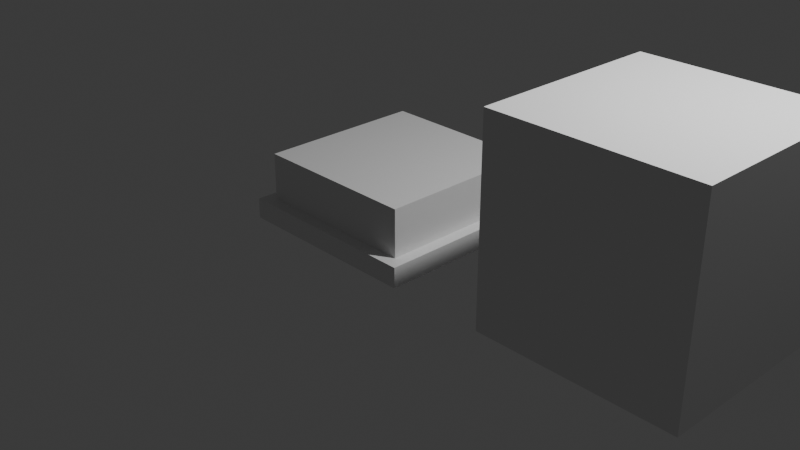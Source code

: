 # Source: dungeon.blend  (saved by Blender 5.0.118; exported with 4.5.12 LTS)
import bpy
from mathutils import Matrix  # noqa: F401  (used for matrix-valued properties, if any)

bpy.ops.wm.read_factory_settings(use_empty=True)
scene = bpy.context.scene
scene.name = 'Scene'

# ---- collections
col_collection = bpy.data.collections.new('Collection'); scene.collection.children.link(col_collection)

# ---- materials (node trees are filled in below, after node groups)
mat_material = bpy.data.materials.new('Material')
mat_material.alpha_threshold = 0.0
mat_material.use_backface_culling_lightprobe_volume = False
mat_material.roughness = 0.5
mat_material.line_color = (0.0, 0.0, 0.0, 1.0)

# ---- material node trees
mat_material.use_nodes = True; mat_material.node_tree.nodes.clear()
_N = mat_material.node_tree.nodes; _L = mat_material.node_tree.links
n0 = _N.new('ShaderNodeOutputMaterial'); n0.name = 'Material Output'; n0.location = (200, 100)
n1 = _N.new('ShaderNodeBsdfPrincipled'); n1.name = 'Principled BSDF'; n1.location = (-200, 100)
_L.new(n1.outputs[0], n0.inputs[0])
n0.is_active_output = True

# ---- world
world_world = bpy.data.worlds.new('World'); scene.world = world_world
world_world.use_nodes = True; world_world.node_tree.nodes.clear()
_N = world_world.node_tree.nodes; _L = world_world.node_tree.links
n0 = _N.new('ShaderNodeOutputWorld'); n0.name = 'World Output'; n0.location = (200, 100)
n1 = _N.new('ShaderNodeBackground'); n1.name = 'Background'; n1.location = (-200, 100)
n1.inputs[0].default_value = (0.05088, 0.05088, 0.05088, 1.0)
_L.new(n1.outputs[0], n0.inputs[0])
n0.is_active_output = True
world_world.color = (0.05088, 0.05088, 0.05088)
world_world.sun_shadow_jitter_overblur = 0.0

# ---- cameras
cam_camera = bpy.data.cameras.new('Camera')
cam_camera.clip_end = 100.0
cam_camera.ortho_scale = 7.314

# ---- lights
light_light = bpy.data.lights.new('Light', 'POINT')
light_light.energy = 1000.0
light_light.shadow_soft_size = 0.1

# ---- meshes
me_cube = bpy.data.meshes.new('Cube')
me_cube.from_pydata([(1.0, 1.0, -1.892), (1.0, 1.0, -1.997), (1.0, -1.0, -1.892), (1.0, -1.0, -1.997), (-1.0, 1.0, -1.892), (-1.0, 1.0, -1.997), (-1.0, -1.0, -1.892), (-1.0, -1.0, -1.997), (0.8719, -0.8719, -1.892), (-0.8719, -0.8719, -1.892), (0.8719, 0.8719, -1.892), (-0.8719, 0.8719, -1.892), (0.8719, -0.8719, -1.647), (-0.8719, -0.8719, -1.647), (0.8719, 0.8719, -1.647), (-0.8719, 0.8719, -1.647), (0.7239, -0.7239, -1.647), (-0.7239, -0.7239, -1.647), (0.7239, 0.7239, -1.647), (-0.7239, 0.7239, -1.647)], [], [(0, 4, 11, 10), (3, 2, 6, 7), (7, 6, 4, 5), (5, 1, 3, 7), (1, 0, 2, 3), (5, 4, 0, 1), (11, 9, 13, 15), (6, 2, 8, 9), (4, 6, 9, 11), (2, 0, 10, 8), (14, 15, 19, 18), (9, 8, 12, 13), (10, 11, 15, 14), (8, 10, 14, 12), (18, 19, 17, 16), (12, 14, 18, 16), (15, 13, 17, 19), (13, 12, 16, 17)])
_uv = me_cube.uv_layers.new(name='UVMap')
_uv.uv.foreach_set('vector', [0.625, 0.5, 0.625, 0.25, 0.625, 0.25, 0.625, 0.5, 0.375, 0.75, 0.625, 0.75, 0.625, 1.0, 0.375, 1.0, 0.375, 0.0, 0.625, 0.0, 0.625, 0.25, 0.375, 0.25, 0.125, 0.5, 0.375, 0.5, 0.375, 0.75, 0.125, 0.75, 0.375, 0.5, 0.625, 0.5, 0.625, 0.75, 0.375, 0.75, 0.375, 0.25, 0.625, 0.25, 0.625, 0.5, 0.375, 0.5, 0.625, 0.25, 0.625, 0.0, 0.625, 0.0, 0.625, 0.25, 0.625, 1.0, 0.625, 0.75, 0.625, 0.75, 0.625, 1.0, 0.625, 0.25, 0.625, 0.0, 0.625, 0.0, 0.625, 0.25, 0.625, 0.75, 0.625, 0.5, 0.625, 0.5, 0.625, 0.75, 0.625, 0.5, 0.625, 0.25, 0.625, 0.25, 0.625, 0.5, 0.625, 1.0, 0.625, 0.75, 0.625, 0.75, 0.625, 1.0, 0.625, 0.5, 0.625, 0.25, 0.625, 0.25, 0.625, 0.5, 0.625, 0.75, 0.625, 0.5, 0.625, 0.5, 0.625, 0.75, 0.625, 0.5, 0.875, 0.5, 0.875, 0.75, 0.625, 0.75, 0.625, 0.75, 0.625, 0.5, 0.625, 0.5, 0.625, 0.75, 0.625, 0.25, 0.625, 0.0, 0.625, 0.0, 0.625, 0.25, 0.625, 1.0, 0.625, 0.75, 0.625, 0.75, 0.625, 1.0])
me_cube.materials.append(mat_material)
me_cube.use_mirror_vertex_groups = False
me_cube.update()
me_cube_001 = bpy.data.meshes.new('Cube.001')
me_cube_001.from_pydata([(-1.0, -1.0, -1.0), (-1.0, -1.0, 1.0), (-1.0, 1.0, -1.0), (-1.0, 1.0, 1.0), (1.0, -1.0, -1.0), (1.0, -1.0, 1.0), (1.0, 1.0, -1.0), (1.0, 1.0, 1.0)], [], [(0, 1, 3, 2), (2, 3, 7, 6), (6, 7, 5, 4), (4, 5, 1, 0), (2, 6, 4, 0), (7, 3, 1, 5)])
_uv = me_cube_001.uv_layers.new(name='UVMap')
_uv.uv.foreach_set('vector', [0.375, 0.0, 0.625, 0.0, 0.625, 0.25, 0.375, 0.25, 0.375, 0.25, 0.625, 0.25, 0.625, 0.5, 0.375, 0.5, 0.375, 0.5, 0.625, 0.5, 0.625, 0.75, 0.375, 0.75, 0.375, 0.75, 0.625, 0.75, 0.625, 1.0, 0.375, 1.0, 0.125, 0.5, 0.375, 0.5, 0.375, 0.75, 0.125, 0.75, 0.625, 0.5, 0.875, 0.5, 0.875, 0.75, 0.625, 0.75])
me_cube_001.update()

# ---- objects
ob_cube = bpy.data.objects.new('Cube', me_cube)
ob_light = bpy.data.objects.new('Light', light_light)
ob_camera = bpy.data.objects.new('Camera', cam_camera)
ob_cube_001 = bpy.data.objects.new('Cube.001', me_cube_001)

# ---- transforms, parenting, visibility, modifiers, constraints
ob_cube.location = (0.0, 0.0, 4.0)
ob_cube.scale = (1.0, 1.0, 2.006)
ob_cube.lock_rotations_4d = False
ob_cube.empty_display_type = 'ARROWS'
ob_cube.lineart.crease_threshold = 0.0
ob_light.location = (4.076, 1.005, 5.904)
ob_light.rotation_euler = (0.6503, 0.05522, 1.866)
ob_light.lock_rotations_4d = False
ob_light.empty_display_type = 'ARROWS'
ob_light.color = (0.0, 0.0, 0.0, 0.0)
ob_light.lineart.crease_threshold = 0.0
ob_camera.location = (7.359, -6.926, 4.958)
ob_camera.rotation_euler = (1.109, 0.0, 0.8149)
ob_camera.lock_rotations_4d = False
ob_camera.empty_display_type = 'ARROWS'
ob_camera.color = (0.0, 0.0, 0.0, 0.0)
ob_camera.display_type = 'WIRE'
ob_camera.lineart.crease_threshold = 0.0
ob_cube_001.location = (3.0, 0.0, 1.0)

# ---- collection membership
col_collection.objects.link(ob_cube)
col_collection.objects.link(ob_light)
col_collection.objects.link(ob_camera)
col_collection.objects.link(ob_cube_001)

# ---- scene / render settings (as saved in the file)
scene.camera = ob_camera
scene.frame_start = 1; scene.frame_end = 250; scene.frame_set(1)
scene.render.engine = 'BLENDER_EEVEE_NEXT'
scene.render.bake_bias = 0.0
scene.render.bake_samples = 0
scene.cycles.sampling_pattern = 'TABULATED_SOBOL'
scene.eevee.use_volume_custom_range = False
bpy.context.view_layer.update()
